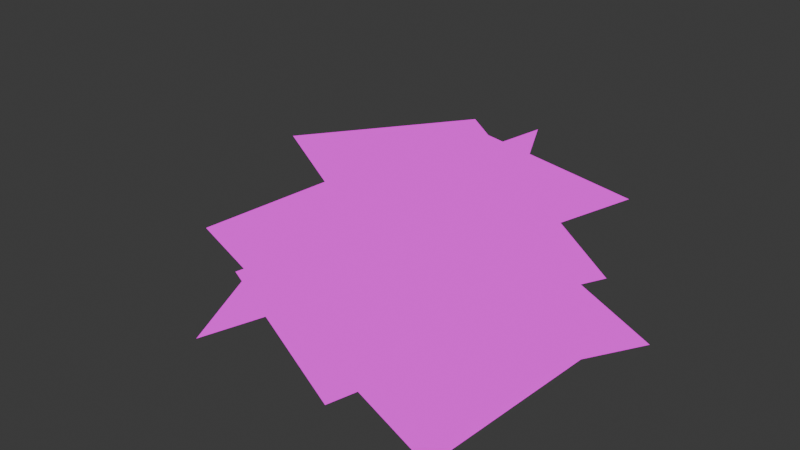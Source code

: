 # Source: flower.blend  (saved by Blender 4.2.66; exported with 4.5.12 LTS)
import bpy
from mathutils import Matrix  # noqa: F401  (used for matrix-valued properties, if any)

bpy.ops.wm.read_factory_settings(use_empty=True)
scene = bpy.context.scene
scene.name = 'Scene'

# ---- collections
col_collection = bpy.data.collections.new('Collection'); scene.collection.children.link(col_collection)

# ---- images (referenced by path relative to the original .blend; pixels are not part of the script)
import os
ASSET_DIR = os.environ.get("B2B_ASSET_DIR", "")  # directory of the original .blend (textures are referenced by path, not embedded)
HERE = os.path.dirname(os.path.abspath(__file__))  # packed textures are extracted next to this script under _unpacked/

def load_image(name, relpath, width, height, colorspace="sRGB"):
    """Load a texture the original file referenced (path relative to the .blend, or extracted next to this script)."""
    p = next((c for c in (os.path.join(HERE, relpath), os.path.join(ASSET_DIR, relpath)) if relpath and os.path.exists(c)), "")
    if p:
        img = bpy.data.images.load(p, check_existing=True)
        img.name = name
    else:  # same state as the original file: an image datablock whose file is absent (Cycles renders it pink)
        img = bpy.data.images.new(name, width, height)
        img.source = "FILE"
        img.filepath = "//" + (relpath or name)
    img.colorspace_settings.name = colorspace
    return img
img_flower_white_png = load_image('flower_white.png', 'flower_white.png', 1024, 1024, 'sRGB')
img_flower_white_png_001 = load_image('flower_white.png.001', 'flower_white.png', 1024, 1024, 'sRGB')
img_flower_white_png_002 = load_image('flower_white.png.002', 'flower_white.png', 1024, 1024, 'sRGB')
img_flower_white_png_003 = load_image('flower_white.png.003', 'flower_white.png', 1024, 1024, 'sRGB')
img_flower_white_png_004 = load_image('flower_white.png.004', 'flower_white.png', 1024, 1024, 'sRGB')
img_flower_white_png_010 = load_image('flower_white.png.010', 'flower_white.png', 1024, 1024, 'sRGB')

# ---- materials (node trees are filled in below, after node groups)
mat_material_001 = bpy.data.materials.new('Material.001')
mat_material_002 = bpy.data.materials.new('Material.002')
mat_material_003 = bpy.data.materials.new('Material.003')
mat_material_004 = bpy.data.materials.new('Material.004')
mat_material_005 = bpy.data.materials.new('Material.005')
mat_material_011 = bpy.data.materials.new('Material.011')

# ---- material node trees
mat_material_001.use_nodes = True; mat_material_001.node_tree.nodes.clear()
_N = mat_material_001.node_tree.nodes; _L = mat_material_001.node_tree.links
n0 = _N.new('ShaderNodeOutputMaterial'); n0.name = 'Material Output'; n0.location = (556, 509)
n1 = _N.new('ShaderNodeTexImage'); n1.name = 'Image Texture'; n1.location = (-378, 506)
n1.image = img_flower_white_png
n1.interpolation = 'Closest'
n2 = _N.new('ShaderNodeBsdfTransparent'); n2.name = 'Transparent BSDF'; n2.location = (-15, 369)
n3 = _N.new('ShaderNodeMixShader'); n3.name = 'Mix Shader'; n3.location = (321, 537)
n4 = _N.new('ShaderNodeInvert'); n4.name = 'Invert Color'; n4.location = (-44, 552)
n4.inputs[1].default_value = (1.0, 1.0, 1.0, 1.0)
_L.new(n3.outputs[0], n0.inputs[0])
_L.new(n2.outputs[0], n3.inputs[2])
_L.new(n1.outputs[0], n3.inputs[1])
_L.new(n1.outputs[1], n4.inputs[0])
_L.new(n4.outputs[0], n3.inputs[0])
n0.is_active_output = True
mat_material_002.use_nodes = True; mat_material_002.node_tree.nodes.clear()
_N = mat_material_002.node_tree.nodes; _L = mat_material_002.node_tree.links
n0 = _N.new('ShaderNodeOutputMaterial'); n0.name = 'Material Output'; n0.location = (556, 509)
n1 = _N.new('ShaderNodeTexImage'); n1.name = 'Image Texture'; n1.location = (-378, 506)
n1.image = img_flower_white_png_001
n1.interpolation = 'Closest'
n2 = _N.new('ShaderNodeBsdfTransparent'); n2.name = 'Transparent BSDF'; n2.location = (-15, 369)
n3 = _N.new('ShaderNodeMixShader'); n3.name = 'Mix Shader'; n3.location = (321, 537)
n4 = _N.new('ShaderNodeInvert'); n4.name = 'Invert Color'; n4.location = (-44, 552)
n4.inputs[1].default_value = (1.0, 1.0, 1.0, 1.0)
_L.new(n3.outputs[0], n0.inputs[0])
_L.new(n2.outputs[0], n3.inputs[2])
_L.new(n1.outputs[0], n3.inputs[1])
_L.new(n1.outputs[1], n4.inputs[0])
_L.new(n4.outputs[0], n3.inputs[0])
n0.is_active_output = True
mat_material_003.use_nodes = True; mat_material_003.node_tree.nodes.clear()
_N = mat_material_003.node_tree.nodes; _L = mat_material_003.node_tree.links
n0 = _N.new('ShaderNodeOutputMaterial'); n0.name = 'Material Output'; n0.location = (556, 509)
n1 = _N.new('ShaderNodeTexImage'); n1.name = 'Image Texture'; n1.location = (-378, 506)
n1.image = img_flower_white_png_002
n1.interpolation = 'Closest'
n2 = _N.new('ShaderNodeBsdfTransparent'); n2.name = 'Transparent BSDF'; n2.location = (-15, 369)
n3 = _N.new('ShaderNodeMixShader'); n3.name = 'Mix Shader'; n3.location = (321, 537)
n4 = _N.new('ShaderNodeInvert'); n4.name = 'Invert Color'; n4.location = (-44, 552)
n4.inputs[1].default_value = (1.0, 1.0, 1.0, 1.0)
_L.new(n3.outputs[0], n0.inputs[0])
_L.new(n2.outputs[0], n3.inputs[2])
_L.new(n1.outputs[0], n3.inputs[1])
_L.new(n1.outputs[1], n4.inputs[0])
_L.new(n4.outputs[0], n3.inputs[0])
n0.is_active_output = True
mat_material_004.use_nodes = True; mat_material_004.node_tree.nodes.clear()
_N = mat_material_004.node_tree.nodes; _L = mat_material_004.node_tree.links
n0 = _N.new('ShaderNodeOutputMaterial'); n0.name = 'Material Output'; n0.location = (556, 509)
n1 = _N.new('ShaderNodeTexImage'); n1.name = 'Image Texture'; n1.location = (-378, 506)
n1.image = img_flower_white_png_003
n1.interpolation = 'Closest'
n2 = _N.new('ShaderNodeBsdfTransparent'); n2.name = 'Transparent BSDF'; n2.location = (-15, 369)
n3 = _N.new('ShaderNodeMixShader'); n3.name = 'Mix Shader'; n3.location = (321, 537)
n4 = _N.new('ShaderNodeInvert'); n4.name = 'Invert Color'; n4.location = (-44, 552)
n4.inputs[1].default_value = (1.0, 1.0, 1.0, 1.0)
_L.new(n3.outputs[0], n0.inputs[0])
_L.new(n2.outputs[0], n3.inputs[2])
_L.new(n1.outputs[0], n3.inputs[1])
_L.new(n1.outputs[1], n4.inputs[0])
_L.new(n4.outputs[0], n3.inputs[0])
n0.is_active_output = True
mat_material_005.use_nodes = True; mat_material_005.node_tree.nodes.clear()
_N = mat_material_005.node_tree.nodes; _L = mat_material_005.node_tree.links
n0 = _N.new('ShaderNodeOutputMaterial'); n0.name = 'Material Output'; n0.location = (556, 509)
n1 = _N.new('ShaderNodeTexImage'); n1.name = 'Image Texture'; n1.location = (-378, 506)
n1.image = img_flower_white_png_004
n1.interpolation = 'Closest'
n2 = _N.new('ShaderNodeBsdfTransparent'); n2.name = 'Transparent BSDF'; n2.location = (-15, 369)
n3 = _N.new('ShaderNodeMixShader'); n3.name = 'Mix Shader'; n3.location = (321, 537)
n4 = _N.new('ShaderNodeInvert'); n4.name = 'Invert Color'; n4.location = (-44, 552)
n4.inputs[1].default_value = (1.0, 1.0, 1.0, 1.0)
_L.new(n3.outputs[0], n0.inputs[0])
_L.new(n2.outputs[0], n3.inputs[2])
_L.new(n1.outputs[0], n3.inputs[1])
_L.new(n1.outputs[1], n4.inputs[0])
_L.new(n4.outputs[0], n3.inputs[0])
n0.is_active_output = True
mat_material_011.use_nodes = True; mat_material_011.node_tree.nodes.clear()
_N = mat_material_011.node_tree.nodes; _L = mat_material_011.node_tree.links
n0 = _N.new('ShaderNodeOutputMaterial'); n0.name = 'Material Output'; n0.location = (556, 509)
n1 = _N.new('ShaderNodeTexImage'); n1.name = 'Image Texture'; n1.location = (-378, 506)
n1.image = img_flower_white_png_010
n1.interpolation = 'Closest'
n2 = _N.new('ShaderNodeBsdfTransparent'); n2.name = 'Transparent BSDF'; n2.location = (-15, 369)
n3 = _N.new('ShaderNodeMixShader'); n3.name = 'Mix Shader'; n3.location = (321, 537)
n4 = _N.new('ShaderNodeInvert'); n4.name = 'Invert Color'; n4.location = (-44, 552)
n4.inputs[1].default_value = (1.0, 1.0, 1.0, 1.0)
_L.new(n3.outputs[0], n0.inputs[0])
_L.new(n2.outputs[0], n3.inputs[2])
_L.new(n1.outputs[0], n3.inputs[1])
_L.new(n1.outputs[1], n4.inputs[0])
_L.new(n4.outputs[0], n3.inputs[0])
n0.is_active_output = True

# ---- world
world_world = bpy.data.worlds.new('World'); scene.world = world_world
world_world.use_nodes = True; world_world.node_tree.nodes.clear()
_N = world_world.node_tree.nodes; _L = world_world.node_tree.links
n0 = _N.new('ShaderNodeOutputWorld'); n0.name = 'World Output'; n0.location = (300, 300)
n1 = _N.new('ShaderNodeBackground'); n1.name = 'Background'; n1.location = (10, 300)
n1.inputs[0].default_value = (0.05088, 0.05088, 0.05088, 1.0)
_L.new(n1.outputs[0], n0.inputs[0])
n0.is_active_output = True
world_world.color = (0.05088, 0.05088, 0.05088)
world_world.sun_shadow_jitter_overblur = 0.0

# ---- meshes
me_plane = bpy.data.meshes.new('Plane')
me_plane.from_pydata([(-1.0, -1.0, 0.0), (1.0, -1.0, 0.0), (-1.0, 1.0, 0.0), (1.0, 1.0, 0.0)], [], [(0, 1, 3, 2)])
_uv = me_plane.uv_layers.new(name='UVMap')
_uv.uv.foreach_set('vector', [0.0, 0.0, 1.0, 0.0, 1.0, 1.0, 0.0, 1.0])
me_plane.materials.append(mat_material_001)
me_plane.update()
me_plane_001 = bpy.data.meshes.new('Plane.001')
me_plane_001.from_pydata([(-1.0, -1.0, 0.0), (1.0, -1.0, 0.0), (-1.0, 1.0, 0.0), (1.0, 1.0, 0.0)], [], [(0, 1, 3, 2)])
_uv = me_plane_001.uv_layers.new(name='UVMap')
_uv.uv.foreach_set('vector', [0.0, 0.0, 1.0, 0.0, 1.0, 1.0, 0.0, 1.0])
me_plane_001.materials.append(mat_material_002)
me_plane_001.update()
me_plane_002 = bpy.data.meshes.new('Plane.002')
me_plane_002.from_pydata([(-1.0, -1.0, 0.0), (1.0, -1.0, 0.0), (-1.0, 1.0, 0.0), (1.0, 1.0, 0.0)], [], [(0, 1, 3, 2)])
_uv = me_plane_002.uv_layers.new(name='UVMap')
_uv.uv.foreach_set('vector', [0.0, 0.0, 1.0, 0.0, 1.0, 1.0, 0.0, 1.0])
me_plane_002.materials.append(mat_material_003)
me_plane_002.update()
me_plane_003 = bpy.data.meshes.new('Plane.003')
me_plane_003.from_pydata([(-1.0, -1.0, 0.0), (1.0, -1.0, 0.0), (-1.0, 1.0, 0.0), (1.0, 1.0, 0.0)], [], [(0, 1, 3, 2)])
_uv = me_plane_003.uv_layers.new(name='UVMap')
_uv.uv.foreach_set('vector', [0.0, 0.0, 1.0, 0.0, 1.0, 1.0, 0.0, 1.0])
me_plane_003.materials.append(mat_material_004)
me_plane_003.update()
me_plane_004 = bpy.data.meshes.new('Plane.004')
me_plane_004.from_pydata([(-1.0, -1.0, 0.0), (1.0, -1.0, 0.0), (-1.0, 1.0, 0.0), (1.0, 1.0, 0.0)], [], [(0, 1, 3, 2)])
_uv = me_plane_004.uv_layers.new(name='UVMap')
_uv.uv.foreach_set('vector', [0.0, 0.0, 1.0, 0.0, 1.0, 1.0, 0.0, 1.0])
me_plane_004.materials.append(mat_material_005)
me_plane_004.update()
me_plane_010 = bpy.data.meshes.new('Plane.010')
me_plane_010.from_pydata([(-1.0, -1.0, 0.0), (1.0, -1.0, 0.0), (-1.0, 1.0, 0.0), (1.0, 1.0, 0.0)], [], [(0, 1, 3, 2)])
_uv = me_plane_010.uv_layers.new(name='UVMap')
_uv.uv.foreach_set('vector', [0.0, 0.0, 1.0, 0.0, 1.0, 1.0, 0.0, 1.0])
me_plane_010.materials.append(mat_material_011)
me_plane_010.update()

# ---- objects
ob_plane = bpy.data.objects.new('Plane', me_plane)
ob_plane_001 = bpy.data.objects.new('Plane.001', me_plane_001)
ob_plane_002 = bpy.data.objects.new('Plane.002', me_plane_002)
ob_plane_003 = bpy.data.objects.new('Plane.003', me_plane_003)
ob_plane_004 = bpy.data.objects.new('Plane.004', me_plane_004)
ob_plane_005 = bpy.data.objects.new('Plane.005', me_plane_010)

# ---- transforms, parenting, visibility, modifiers, constraints
ob_plane.location = (0.7095, 0.1548, 0.2503)
ob_plane.rotation_euler = (-0.3072, 0.2611, -0.2053)
ob_plane.scale = (0.8581, 0.8581, 0.8581)
ob_plane_001.location = (-0.3568, 0.2449, 0.2703)
ob_plane_001.rotation_euler = (-0.07287, -0.4339, 0.5089)
ob_plane_001.scale = (1.125, 1.125, 1.125)
ob_plane_002.location = (0.5422, -0.3743, 0.3983)
ob_plane_002.rotation_euler = (-0.04776, 0.4304, -0.05038)
ob_plane_002.scale = (1.014, 1.014, 1.014)
ob_plane_003.location = (0.3, 0.2478, 0.624)
ob_plane_003.rotation_euler = (-0.187, 0.4157, -0.2854)
ob_plane_003.scale = (0.8475, 0.8475, 0.8475)
ob_plane_004.location = (0.1101, 0.7354, 0.5871)
ob_plane_004.rotation_euler = (-0.08173, 0.03838, -0.1561)
ob_plane_004.scale = (0.8162, 0.8162, 0.8162)
ob_plane_005.location = (0.2814, -0.358, 0.2554)
ob_plane_005.rotation_euler = (0.1487, 0.01754, -0.4338)
ob_plane_005.scale = (0.8475, 0.8475, 0.8475)

# ---- collection membership
col_collection.objects.link(ob_plane)
col_collection.objects.link(ob_plane_001)
col_collection.objects.link(ob_plane_002)
col_collection.objects.link(ob_plane_003)
col_collection.objects.link(ob_plane_004)
col_collection.objects.link(ob_plane_005)

# ---- scene / render settings (as saved in the file)
scene.frame_start = 1; scene.frame_end = 250; scene.frame_set(1)
scene.render.engine = 'BLENDER_EEVEE_NEXT'
bpy.context.view_layer.update()

# ---- added for rendering (the .blend has no active camera and no usable light): camera, sun
cam_auto = bpy.data.cameras.new('AutoCamera')
cam_auto.lens = 50.0
cam_auto.sensor_width = 36.0
cam_auto.clip_end = 1000.0
ob_auto_camera = bpy.data.objects.new('AutoCamera', cam_auto)
scene.collection.objects.link(ob_auto_camera)
ob_auto_camera.location = (4.43435, -5.27419, 4.02112)
ob_auto_camera.rotation_euler = (1.09748, -7.21219e-08, 0.694738)
scene.camera = ob_auto_camera
light_auto_sun = bpy.data.lights.new('AutoSun', 'SUN')
light_auto_sun.energy = 3.0
light_auto_sun.angle = 0.0523599
ob_auto_sun = bpy.data.objects.new('AutoSun', light_auto_sun)
scene.collection.objects.link(ob_auto_sun)
ob_auto_sun.rotation_euler = (0.872665, 0.174533, 0.523599)
bpy.context.view_layer.update()
